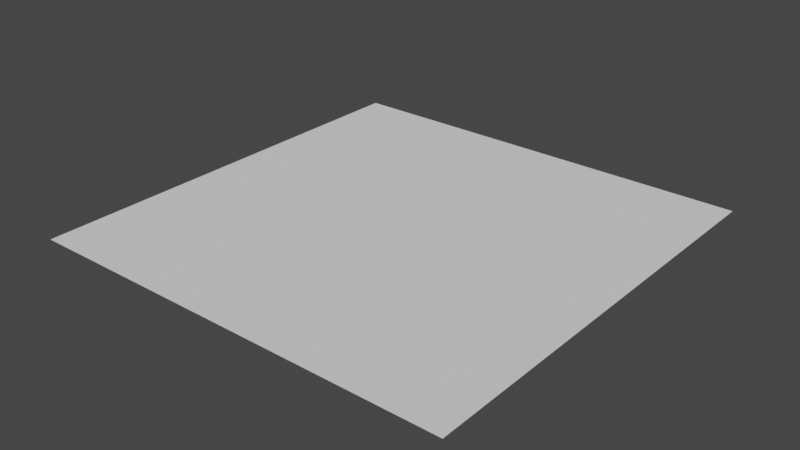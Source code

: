 # Source: 1x1floor.blend  (saved by Blender 3.3.6; exported with 4.5.12 LTS)
import bpy
from mathutils import Matrix  # noqa: F401  (used for matrix-valued properties, if any)

bpy.ops.wm.read_factory_settings(use_empty=True)
scene = bpy.context.scene
scene.name = 'Scene'

# ---- collections
col_collection = bpy.data.collections.new('Collection'); scene.collection.children.link(col_collection)

# ---- world
world_world = bpy.data.worlds.new('World'); scene.world = world_world
world_world.use_nodes = True; world_world.node_tree.nodes.clear()
_N = world_world.node_tree.nodes; _L = world_world.node_tree.links
n0 = _N.new('ShaderNodeOutputWorld'); n0.name = 'World Output'; n0.location = (300, 300)
n1 = _N.new('ShaderNodeBackground'); n1.name = 'Background'; n1.location = (10, 300)
n1.inputs[0].default_value = (0.05088, 0.05088, 0.05088, 1.0)
_L.new(n1.outputs[0], n0.inputs[0])
n0.is_active_output = True
world_world.color = (0.05088, 0.05088, 0.05088)
world_world.use_sun_shadow = False
world_world.sun_shadow_jitter_overblur = 0.0

# ---- meshes
me_plane = bpy.data.meshes.new('Plane')
me_plane.from_pydata([(-1.0, -1.0, 0.0), (1.0, -1.0, 0.0), (-1.0, 1.0, 0.0), (1.0, 1.0, 0.0)], [], [(0, 1, 3, 2)])
_uv = me_plane.uv_layers.new(name='UVMap')
_uv.uv.foreach_set('vector', [0.0, 0.0, 1.0, 0.0, 1.0, 1.0, 0.0, 1.0])
me_plane.update()

# ---- objects
ob_plane = bpy.data.objects.new('Plane', me_plane)

# ---- transforms, parenting, visibility, modifiers, constraints
ob_plane.location = (0.0, 0.0, 0.0)

# ---- collection membership
col_collection.objects.link(ob_plane)

# ---- scene / render settings (as saved in the file)
scene.frame_start = 1; scene.frame_end = 250; scene.frame_set(1)
scene.render.engine = 'BLENDER_EEVEE_NEXT'
scene.cycles.sampling_pattern = 'TABULATED_SOBOL'
scene.cycles.use_light_tree = False
scene.view_settings.view_transform = 'Filmic'
bpy.context.view_layer.update()

# ---- added for rendering (the .blend has no active camera and no usable light): camera, sun
cam_auto = bpy.data.cameras.new('AutoCamera')
cam_auto.lens = 50.0
cam_auto.sensor_width = 36.0
cam_auto.clip_end = 1000.0
ob_auto_camera = bpy.data.objects.new('AutoCamera', cam_auto)
scene.collection.objects.link(ob_auto_camera)
ob_auto_camera.location = (2.61693, -3.14032, 2.09354)
ob_auto_camera.rotation_euler = (1.09748, -7.21219e-08, 0.694738)
scene.camera = ob_auto_camera
light_auto_sun = bpy.data.lights.new('AutoSun', 'SUN')
light_auto_sun.energy = 3.0
light_auto_sun.angle = 0.0523599
ob_auto_sun = bpy.data.objects.new('AutoSun', light_auto_sun)
scene.collection.objects.link(ob_auto_sun)
ob_auto_sun.rotation_euler = (0.872665, 0.174533, 0.523599)
bpy.context.view_layer.update()
